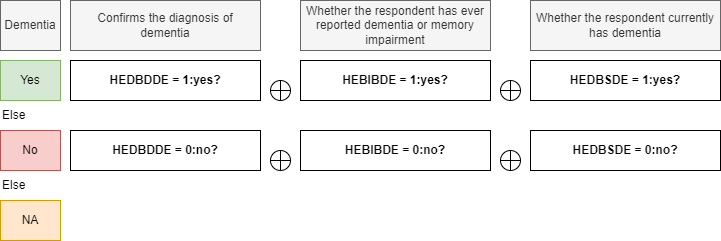

The diagram above was exported from draw.io. Its source (the exported page's mxGraphModel, read from the mxfile embedded in the PNG):
<mxGraphModel dx="1141" dy="682" grid="1" gridSize="10" guides="1" tooltips="1" connect="1" arrows="1" fold="1" page="1" pageScale="1" pageWidth="827" pageHeight="1169" math="0" shadow="0">
  <root>
    <mxCell id="0" />
    <mxCell id="1" parent="0" />
    <mxCell id="ZWLTJ6g8CwcD6yMTWGTK-1" value="Yes" style="rounded=0;whiteSpace=wrap;html=1;fillColor=#d5e8d4;strokeColor=#82b366;" parent="1" vertex="1">
      <mxGeometry x="80" y="180" width="60" height="40" as="geometry" />
    </mxCell>
    <mxCell id="ZWLTJ6g8CwcD6yMTWGTK-2" value="No" style="rounded=0;whiteSpace=wrap;html=1;fillColor=#f8cecc;strokeColor=#b85450;" parent="1" vertex="1">
      <mxGeometry x="80" y="250" width="60" height="40" as="geometry" />
    </mxCell>
    <mxCell id="ZWLTJ6g8CwcD6yMTWGTK-3" value="NA" style="rounded=0;whiteSpace=wrap;html=1;fillColor=#ffe6cc;strokeColor=#d79b00;" parent="1" vertex="1">
      <mxGeometry x="80" y="320" width="60" height="40" as="geometry" />
    </mxCell>
    <mxCell id="ZWLTJ6g8CwcD6yMTWGTK-4" value="Dementia" style="text;html=1;strokeColor=#666666;fillColor=#f5f5f5;align=center;verticalAlign=middle;whiteSpace=wrap;rounded=0;fontColor=#333333;" parent="1" vertex="1">
      <mxGeometry x="80" y="120" width="60" height="50" as="geometry" />
    </mxCell>
    <mxCell id="ZWLTJ6g8CwcD6yMTWGTK-5" value="&lt;b&gt;HEDBDDE = 1:yes?&lt;/b&gt;" style="rounded=0;whiteSpace=wrap;html=1;" parent="1" vertex="1">
      <mxGeometry x="150" y="180" width="190" height="40" as="geometry" />
    </mxCell>
    <mxCell id="ZWLTJ6g8CwcD6yMTWGTK-6" value="&lt;b&gt;HEBIBDE = 1:yes?&lt;/b&gt;" style="rounded=0;whiteSpace=wrap;html=1;" parent="1" vertex="1">
      <mxGeometry x="380" y="180" width="190" height="40" as="geometry" />
    </mxCell>
    <mxCell id="ZWLTJ6g8CwcD6yMTWGTK-7" value="&lt;b&gt;HEDBSDE = 1:yes?&lt;/b&gt;" style="rounded=0;whiteSpace=wrap;html=1;" parent="1" vertex="1">
      <mxGeometry x="610" y="180" width="190" height="40" as="geometry" />
    </mxCell>
    <mxCell id="ZWLTJ6g8CwcD6yMTWGTK-11" value="" style="shape=orEllipse;perimeter=ellipsePerimeter;whiteSpace=wrap;html=1;backgroundOutline=1;" parent="1" vertex="1">
      <mxGeometry x="350" y="200" width="20" height="20" as="geometry" />
    </mxCell>
    <mxCell id="ZWLTJ6g8CwcD6yMTWGTK-14" value="" style="shape=orEllipse;perimeter=ellipsePerimeter;whiteSpace=wrap;html=1;backgroundOutline=1;" parent="1" vertex="1">
      <mxGeometry x="580" y="200" width="20" height="20" as="geometry" />
    </mxCell>
    <mxCell id="7_BLL2T0jmmbjTJWsTfm-1" value="&lt;b&gt;HEDBDDE = 0:no?&lt;/b&gt;" style="rounded=0;whiteSpace=wrap;html=1;" vertex="1" parent="1">
      <mxGeometry x="150" y="250" width="190" height="40" as="geometry" />
    </mxCell>
    <mxCell id="7_BLL2T0jmmbjTJWsTfm-2" value="&lt;b&gt;HEBIBDE = 0:no?&lt;/b&gt;" style="rounded=0;whiteSpace=wrap;html=1;" vertex="1" parent="1">
      <mxGeometry x="380" y="250" width="190" height="40" as="geometry" />
    </mxCell>
    <mxCell id="7_BLL2T0jmmbjTJWsTfm-3" value="&lt;b&gt;HEDBSDE = 0:no?&lt;/b&gt;" style="rounded=0;whiteSpace=wrap;html=1;" vertex="1" parent="1">
      <mxGeometry x="610" y="250" width="190" height="40" as="geometry" />
    </mxCell>
    <mxCell id="7_BLL2T0jmmbjTJWsTfm-4" value="" style="shape=orEllipse;perimeter=ellipsePerimeter;whiteSpace=wrap;html=1;backgroundOutline=1;" vertex="1" parent="1">
      <mxGeometry x="350" y="270" width="20" height="20" as="geometry" />
    </mxCell>
    <mxCell id="7_BLL2T0jmmbjTJWsTfm-5" value="" style="shape=orEllipse;perimeter=ellipsePerimeter;whiteSpace=wrap;html=1;backgroundOutline=1;" vertex="1" parent="1">
      <mxGeometry x="580" y="270" width="20" height="20" as="geometry" />
    </mxCell>
    <mxCell id="7_BLL2T0jmmbjTJWsTfm-7" value="Else" style="text;html=1;strokeColor=none;fillColor=none;align=left;verticalAlign=middle;whiteSpace=wrap;rounded=0;" vertex="1" parent="1">
      <mxGeometry x="80" y="220" width="60" height="30" as="geometry" />
    </mxCell>
    <mxCell id="7_BLL2T0jmmbjTJWsTfm-8" value="Else" style="text;html=1;strokeColor=none;fillColor=none;align=left;verticalAlign=middle;whiteSpace=wrap;rounded=0;" vertex="1" parent="1">
      <mxGeometry x="80" y="290" width="60" height="30" as="geometry" />
    </mxCell>
    <mxCell id="7_BLL2T0jmmbjTJWsTfm-9" value="Confirms the diagnosis of dementia" style="rounded=0;whiteSpace=wrap;html=1;fillColor=#f5f5f5;fontColor=#333333;strokeColor=#666666;" vertex="1" parent="1">
      <mxGeometry x="150" y="120" width="190" height="50" as="geometry" />
    </mxCell>
    <mxCell id="7_BLL2T0jmmbjTJWsTfm-10" value="Whether the respondent has ever reported dementia or memory impairment" style="rounded=0;whiteSpace=wrap;html=1;fillColor=#f5f5f5;fontColor=#333333;strokeColor=#666666;" vertex="1" parent="1">
      <mxGeometry x="380" y="120" width="190" height="50" as="geometry" />
    </mxCell>
    <mxCell id="7_BLL2T0jmmbjTJWsTfm-11" value="Whether the respondent currently has dementia" style="rounded=0;whiteSpace=wrap;html=1;fillColor=#f5f5f5;fontColor=#333333;strokeColor=#666666;" vertex="1" parent="1">
      <mxGeometry x="610" y="120" width="190" height="50" as="geometry" />
    </mxCell>
  </root>
</mxGraphModel>